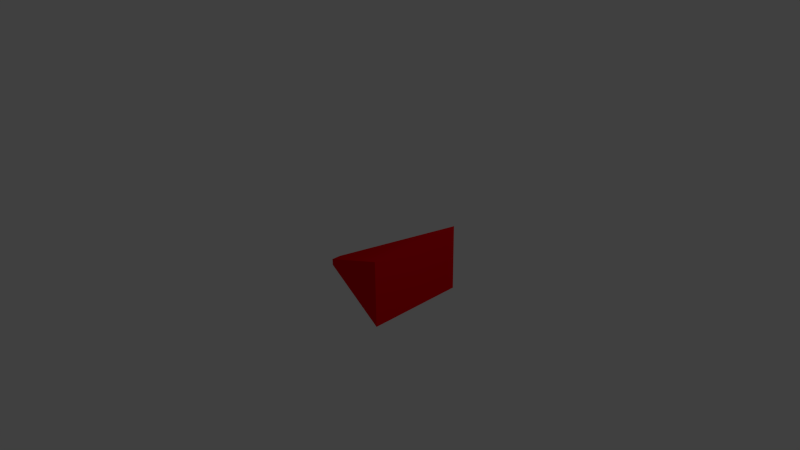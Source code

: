 # Source: tail_end.blend  (saved by Blender 2.73.0; exported with 4.5.12 LTS)
import bpy
from mathutils import Matrix  # noqa: F401  (used for matrix-valued properties, if any)

bpy.ops.wm.read_factory_settings(use_empty=True)
scene = bpy.context.scene
scene.name = 'Scene'

# ---- collections
col_collection_1 = bpy.data.collections.new('Collection 1'); scene.collection.children.link(col_collection_1)

# ---- materials (node trees are filled in below, after node groups)
mat_tail_end = bpy.data.materials.new('tail_end')
mat_tail_end.alpha_threshold = 0.0
mat_tail_end.use_transparent_shadow = False
mat_tail_end.diffuse_color = (0.8, 0.001768, 0.00587, 1.0)
mat_tail_end.roughness = 0.5
mat_tail_end.line_color = (0.0, 0.0, 0.0, 1.0)

# ---- material node trees

# ---- world
world_world = bpy.data.worlds.new('World'); scene.world = world_world
world_world.color = (0.05088, 0.05088, 0.05088)
world_world.use_sun_shadow = False
world_world.sun_shadow_jitter_overblur = 0.0
world_world.cycles.sampling_method = 'MANUAL'
world_world.cycles.sample_map_resolution = 256

# ---- cameras
cam_camera = bpy.data.cameras.new('Camera')
cam_camera.clip_end = 100.0
cam_camera.lens = 35.0
cam_camera.sensor_width = 32.0
cam_camera.sensor_height = 18.0
cam_camera.ortho_scale = 7.314
cam_camera.dof.focus_distance = 0.0
cam_camera.dof.aperture_fstop = 128.0

# ---- lights
light_lamp = bpy.data.lights.new('Lamp', 'POINT')
light_lamp.transmission_factor = 0.0
light_lamp.cutoff_distance = 30.0
light_lamp.energy = 100.0
light_lamp.shadow_buffer_clip_start = 1.001
light_lamp.shadow_soft_size = 0.1
light_lamp.shadow_maximum_resolution = 0.006
light_lamp.use_absolute_resolution = True
light_lamp.cycles.use_multiple_importance_sampling = False

# ---- meshes
me_cube = bpy.data.meshes.new('Cube')
me_cube.from_pydata([(1.0, 1.0, -1.0), (1.0, -1.0, -1.0), (-1.0, -0.0992, -0.9917), (-1.0, 0.0992, -0.9917), (1.0, 1.0, 1.0), (1.0, -1.0, 1.0), (-1.0, -0.0992, -0.7933), (-1.0, 0.0992, -0.7933)], [], [(0, 1, 2, 3), (4, 7, 6, 5), (0, 4, 5, 1), (1, 5, 6, 2), (2, 6, 7, 3), (4, 0, 3, 7)])
_uv = me_cube.uv_layers.new(name='UVMap')
_uv.uv.foreach_set('vector', [0.0, 0.0, 1.0, 0.0, 1.0, 1.0, 0.0, 1.0, 0.0, 0.0, 1.0, 0.0, 1.0, 1.0, 0.0, 1.0, 0.0, 0.0, 1.0, 0.0, 1.0, 1.0, 0.0, 1.0, 0.0, 0.0, 1.0, 0.0, 1.0, 1.0, 0.0, 1.0, 0.0, 0.0, 1.0, 0.0, 1.0, 1.0, 0.0, 1.0, 0.0, 0.0, 1.0, 0.0, 1.0, 1.0, 0.0, 1.0])
me_cube.materials.append(mat_tail_end)
me_cube.use_remesh_preserve_volume = False
me_cube.use_remesh_preserve_attributes = False
me_cube.use_mirror_vertex_groups = False
me_cube.update()

# ---- objects
ob_cube = bpy.data.objects.new('Cube', me_cube)
ob_lamp = bpy.data.objects.new('Lamp', light_lamp)
ob_camera = bpy.data.objects.new('Camera', cam_camera)

# ---- transforms, parenting, visibility, modifiers, constraints
ob_cube.location = (0.0, 0.0, 0.0)
ob_cube.scale = (0.78, 0.665, 0.4455)
ob_cube.lock_rotations_4d = False
ob_cube.empty_display_type = 'ARROWS'
ob_cube.lineart.crease_threshold = 0.0
ob_lamp.location = (4.076, 1.005, 5.904)
ob_lamp.rotation_euler = (0.6503, 0.05522, 1.866)
ob_lamp.lock_rotations_4d = False
ob_lamp.empty_display_type = 'ARROWS'
ob_lamp.color = (0.0, 0.0, 0.0, 0.0)
ob_lamp.lineart.crease_threshold = 0.0
ob_camera.location = (7.481, -6.508, 5.344)
ob_camera.rotation_euler = (1.109, 0.01082, 0.8149)
ob_camera.lock_rotations_4d = False
ob_camera.empty_display_type = 'ARROWS'
ob_camera.color = (0.0, 0.0, 0.0, 0.0)
ob_camera.display_type = 'WIRE'
ob_camera.lineart.crease_threshold = 0.0

# ---- collection membership
col_collection_1.objects.link(ob_cube)
col_collection_1.objects.link(ob_lamp)
col_collection_1.objects.link(ob_camera)

# ---- scene / render settings (as saved in the file)
scene.camera = ob_camera
scene.frame_start = 1; scene.frame_end = 250; scene.frame_set(231)
scene.render.engine = 'BLENDER_EEVEE_NEXT'
scene.render.resolution_percentage = 50
scene.render.dither_intensity = 0.0
scene.cycles.use_denoising = False
scene.cycles.samples = 10
scene.cycles.sampling_pattern = 'TABULATED_SOBOL'
scene.cycles.light_sampling_threshold = 0.0
scene.cycles.use_adaptive_sampling = False
scene.cycles.use_light_tree = False
scene.cycles.blur_glossy = 0.0
scene.cycles.pixel_filter_type = 'GAUSSIAN'
scene.cycles.sample_clamp_indirect = 0.0
scene.view_settings.view_transform = 'Standard'
bpy.context.view_layer.update()
